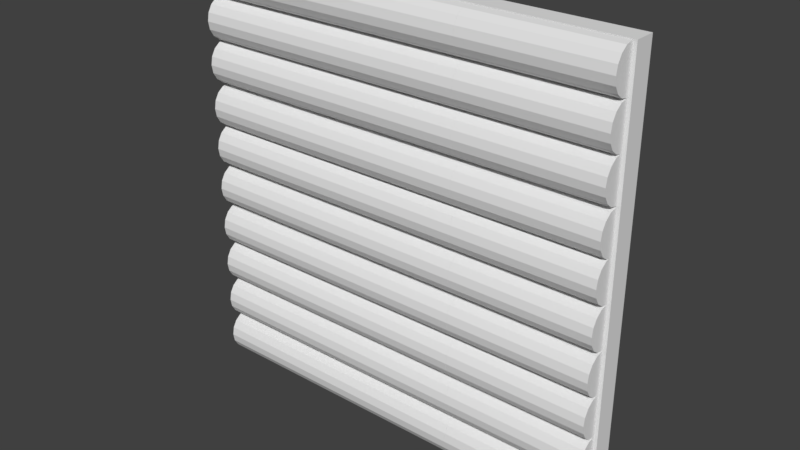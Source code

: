 # Source: Wooden_Wall.blend  (saved by Blender 2.78.0; exported with 4.5.12 LTS)
import bpy
from mathutils import Matrix  # noqa: F401  (used for matrix-valued properties, if any)

bpy.ops.wm.read_factory_settings(use_empty=True)
scene = bpy.context.scene
scene.name = 'Scene'

# ---- collections
col_collection_1 = bpy.data.collections.new('Collection 1'); scene.collection.children.link(col_collection_1)

# ---- materials (node trees are filled in below, after node groups)
mat_material = bpy.data.materials.new('Material')
mat_material.alpha_threshold = 0.0
mat_material.use_transparent_shadow = False
mat_material.roughness = 0.5
mat_material.line_color = (0.0, 0.0, 0.0, 1.0)

# ---- material node trees

# ---- world
world_world = bpy.data.worlds.new('World'); scene.world = world_world
world_world.color = (0.05088, 0.05088, 0.05088)
world_world.use_sun_shadow = False
world_world.sun_shadow_jitter_overblur = 0.0
world_world.cycles.sampling_method = 'MANUAL'

# ---- meshes
me_cylinder_029 = bpy.data.meshes.new('Cylinder.029')
me_cylinder_029.from_pydata([(1.0, -2.99, -1.0), (1.0, -2.99, 1.0), (0.9239, -3.372, -1.0), (0.9239, -3.372, 1.0), (0.7071, -3.697, -1.0), (0.7071, -3.697, 1.0), (0.3827, -3.913, -1.0), (0.3827, -3.913, 1.0), (1.51e-07, -3.99, -1.0), (1.51e-07, -3.99, 1.0), (-0.3827, -3.913, -1.0), (-0.3827, -3.913, 1.0), (-0.7071, -3.697, -1.0), (-0.7071, -3.697, 1.0), (-0.9239, -3.372, -1.0), (-0.9239, -3.372, 1.0), (-1.0, -2.99, -1.0), (-1.0, -2.99, 1.0)], [], [(0, 1, 3, 2), (2, 3, 5, 4), (4, 5, 7, 6), (6, 7, 9, 8), (8, 9, 11, 10), (10, 11, 13, 12), (12, 13, 15, 14), (14, 15, 17, 16), (0, 2, 4, 6, 8, 10, 12, 14, 16), (3, 1, 17, 15, 13, 11, 9, 7, 5), (0, 16, 17, 1)])
me_cylinder_029.use_remesh_preserve_volume = False
me_cylinder_029.use_remesh_preserve_attributes = False
me_cylinder_029.use_mirror_vertex_groups = False
me_cylinder_029.update()
me_cylinder_028 = bpy.data.meshes.new('Cylinder.028')
me_cylinder_028.from_pydata([(1.0, -2.99, -1.0), (1.0, -2.99, 1.0), (0.9239, -3.372, -1.0), (0.9239, -3.372, 1.0), (0.7071, -3.697, -1.0), (0.7071, -3.697, 1.0), (0.3827, -3.913, -1.0), (0.3827, -3.913, 1.0), (1.51e-07, -3.99, -1.0), (1.51e-07, -3.99, 1.0), (-0.3827, -3.913, -1.0), (-0.3827, -3.913, 1.0), (-0.7071, -3.697, -1.0), (-0.7071, -3.697, 1.0), (-0.9239, -3.372, -1.0), (-0.9239, -3.372, 1.0), (-1.0, -2.99, -1.0), (-1.0, -2.99, 1.0)], [], [(0, 1, 3, 2), (2, 3, 5, 4), (4, 5, 7, 6), (6, 7, 9, 8), (8, 9, 11, 10), (10, 11, 13, 12), (12, 13, 15, 14), (14, 15, 17, 16), (0, 2, 4, 6, 8, 10, 12, 14, 16), (3, 1, 17, 15, 13, 11, 9, 7, 5), (0, 16, 17, 1)])
me_cylinder_028.use_remesh_preserve_volume = False
me_cylinder_028.use_remesh_preserve_attributes = False
me_cylinder_028.use_mirror_vertex_groups = False
me_cylinder_028.update()
me_cylinder_027 = bpy.data.meshes.new('Cylinder.027')
me_cylinder_027.from_pydata([(1.0, -2.99, -1.0), (1.0, -2.99, 1.0), (0.9239, -3.372, -1.0), (0.9239, -3.372, 1.0), (0.7071, -3.697, -1.0), (0.7071, -3.697, 1.0), (0.3827, -3.913, -1.0), (0.3827, -3.913, 1.0), (1.51e-07, -3.99, -1.0), (1.51e-07, -3.99, 1.0), (-0.3827, -3.913, -1.0), (-0.3827, -3.913, 1.0), (-0.7071, -3.697, -1.0), (-0.7071, -3.697, 1.0), (-0.9239, -3.372, -1.0), (-0.9239, -3.372, 1.0), (-1.0, -2.99, -1.0), (-1.0, -2.99, 1.0)], [], [(0, 1, 3, 2), (2, 3, 5, 4), (4, 5, 7, 6), (6, 7, 9, 8), (8, 9, 11, 10), (10, 11, 13, 12), (12, 13, 15, 14), (14, 15, 17, 16), (0, 2, 4, 6, 8, 10, 12, 14, 16), (3, 1, 17, 15, 13, 11, 9, 7, 5), (0, 16, 17, 1)])
me_cylinder_027.use_remesh_preserve_volume = False
me_cylinder_027.use_remesh_preserve_attributes = False
me_cylinder_027.use_mirror_vertex_groups = False
me_cylinder_027.update()
me_cylinder_026 = bpy.data.meshes.new('Cylinder.026')
me_cylinder_026.from_pydata([(1.0, -2.99, -1.0), (1.0, -2.99, 1.0), (0.9239, -3.372, -1.0), (0.9239, -3.372, 1.0), (0.7071, -3.697, -1.0), (0.7071, -3.697, 1.0), (0.3827, -3.913, -1.0), (0.3827, -3.913, 1.0), (1.51e-07, -3.99, -1.0), (1.51e-07, -3.99, 1.0), (-0.3827, -3.913, -1.0), (-0.3827, -3.913, 1.0), (-0.7071, -3.697, -1.0), (-0.7071, -3.697, 1.0), (-0.9239, -3.372, -1.0), (-0.9239, -3.372, 1.0), (-1.0, -2.99, -1.0), (-1.0, -2.99, 1.0)], [], [(0, 1, 3, 2), (2, 3, 5, 4), (4, 5, 7, 6), (6, 7, 9, 8), (8, 9, 11, 10), (10, 11, 13, 12), (12, 13, 15, 14), (14, 15, 17, 16), (0, 2, 4, 6, 8, 10, 12, 14, 16), (3, 1, 17, 15, 13, 11, 9, 7, 5), (0, 16, 17, 1)])
me_cylinder_026.use_remesh_preserve_volume = False
me_cylinder_026.use_remesh_preserve_attributes = False
me_cylinder_026.use_mirror_vertex_groups = False
me_cylinder_026.update()
me_cylinder_025 = bpy.data.meshes.new('Cylinder.025')
me_cylinder_025.from_pydata([(1.0, -2.99, -1.0), (1.0, -2.99, 1.0), (0.9239, -3.372, -1.0), (0.9239, -3.372, 1.0), (0.7071, -3.697, -1.0), (0.7071, -3.697, 1.0), (0.3827, -3.913, -1.0), (0.3827, -3.913, 1.0), (1.51e-07, -3.99, -1.0), (1.51e-07, -3.99, 1.0), (-0.3827, -3.913, -1.0), (-0.3827, -3.913, 1.0), (-0.7071, -3.697, -1.0), (-0.7071, -3.697, 1.0), (-0.9239, -3.372, -1.0), (-0.9239, -3.372, 1.0), (-1.0, -2.99, -1.0), (-1.0, -2.99, 1.0)], [], [(0, 1, 3, 2), (2, 3, 5, 4), (4, 5, 7, 6), (6, 7, 9, 8), (8, 9, 11, 10), (10, 11, 13, 12), (12, 13, 15, 14), (14, 15, 17, 16), (0, 2, 4, 6, 8, 10, 12, 14, 16), (3, 1, 17, 15, 13, 11, 9, 7, 5), (0, 16, 17, 1)])
me_cylinder_025.use_remesh_preserve_volume = False
me_cylinder_025.use_remesh_preserve_attributes = False
me_cylinder_025.use_mirror_vertex_groups = False
me_cylinder_025.update()
me_cylinder_024 = bpy.data.meshes.new('Cylinder.024')
me_cylinder_024.from_pydata([(1.0, -2.99, -1.0), (1.0, -2.99, 1.0), (0.9239, -3.372, -1.0), (0.9239, -3.372, 1.0), (0.7071, -3.697, -1.0), (0.7071, -3.697, 1.0), (0.3827, -3.913, -1.0), (0.3827, -3.913, 1.0), (1.51e-07, -3.99, -1.0), (1.51e-07, -3.99, 1.0), (-0.3827, -3.913, -1.0), (-0.3827, -3.913, 1.0), (-0.7071, -3.697, -1.0), (-0.7071, -3.697, 1.0), (-0.9239, -3.372, -1.0), (-0.9239, -3.372, 1.0), (-1.0, -2.99, -1.0), (-1.0, -2.99, 1.0)], [], [(0, 1, 3, 2), (2, 3, 5, 4), (4, 5, 7, 6), (6, 7, 9, 8), (8, 9, 11, 10), (10, 11, 13, 12), (12, 13, 15, 14), (14, 15, 17, 16), (0, 2, 4, 6, 8, 10, 12, 14, 16), (3, 1, 17, 15, 13, 11, 9, 7, 5), (0, 16, 17, 1)])
me_cylinder_024.use_remesh_preserve_volume = False
me_cylinder_024.use_remesh_preserve_attributes = False
me_cylinder_024.use_mirror_vertex_groups = False
me_cylinder_024.update()
me_cylinder_023 = bpy.data.meshes.new('Cylinder.023')
me_cylinder_023.from_pydata([(1.0, -2.99, -1.0), (1.0, -2.99, 1.0), (0.9239, -3.372, -1.0), (0.9239, -3.372, 1.0), (0.7071, -3.697, -1.0), (0.7071, -3.697, 1.0), (0.3827, -3.913, -1.0), (0.3827, -3.913, 1.0), (1.51e-07, -3.99, -1.0), (1.51e-07, -3.99, 1.0), (-0.3827, -3.913, -1.0), (-0.3827, -3.913, 1.0), (-0.7071, -3.697, -1.0), (-0.7071, -3.697, 1.0), (-0.9239, -3.372, -1.0), (-0.9239, -3.372, 1.0), (-1.0, -2.99, -1.0), (-1.0, -2.99, 1.0)], [], [(0, 1, 3, 2), (2, 3, 5, 4), (4, 5, 7, 6), (6, 7, 9, 8), (8, 9, 11, 10), (10, 11, 13, 12), (12, 13, 15, 14), (14, 15, 17, 16), (0, 2, 4, 6, 8, 10, 12, 14, 16), (3, 1, 17, 15, 13, 11, 9, 7, 5), (0, 16, 17, 1)])
me_cylinder_023.use_remesh_preserve_volume = False
me_cylinder_023.use_remesh_preserve_attributes = False
me_cylinder_023.use_mirror_vertex_groups = False
me_cylinder_023.update()
me_cylinder_022 = bpy.data.meshes.new('Cylinder.022')
me_cylinder_022.from_pydata([(1.0, -2.99, -1.0), (1.0, -2.99, 1.0), (0.9239, -3.372, -1.0), (0.9239, -3.372, 1.0), (0.7071, -3.697, -1.0), (0.7071, -3.697, 1.0), (0.3827, -3.913, -1.0), (0.3827, -3.913, 1.0), (1.51e-07, -3.99, -1.0), (1.51e-07, -3.99, 1.0), (-0.3827, -3.913, -1.0), (-0.3827, -3.913, 1.0), (-0.7071, -3.697, -1.0), (-0.7071, -3.697, 1.0), (-0.9239, -3.372, -1.0), (-0.9239, -3.372, 1.0), (-1.0, -2.99, -1.0), (-1.0, -2.99, 1.0)], [], [(0, 1, 3, 2), (2, 3, 5, 4), (4, 5, 7, 6), (6, 7, 9, 8), (8, 9, 11, 10), (10, 11, 13, 12), (12, 13, 15, 14), (14, 15, 17, 16), (0, 2, 4, 6, 8, 10, 12, 14, 16), (3, 1, 17, 15, 13, 11, 9, 7, 5), (0, 16, 17, 1)])
me_cylinder_022.use_remesh_preserve_volume = False
me_cylinder_022.use_remesh_preserve_attributes = False
me_cylinder_022.use_mirror_vertex_groups = False
me_cylinder_022.update()
me_cylinder_021 = bpy.data.meshes.new('Cylinder.021')
me_cylinder_021.from_pydata([(1.0, -2.99, -1.0), (1.0, -2.99, 1.0), (0.9239, -3.372, -1.0), (0.9239, -3.372, 1.0), (0.7071, -3.697, -1.0), (0.7071, -3.697, 1.0), (0.3827, -3.913, -1.0), (0.3827, -3.913, 1.0), (1.51e-07, -3.99, -1.0), (1.51e-07, -3.99, 1.0), (-0.3827, -3.913, -1.0), (-0.3827, -3.913, 1.0), (-0.7071, -3.697, -1.0), (-0.7071, -3.697, 1.0), (-0.9239, -3.372, -1.0), (-0.9239, -3.372, 1.0), (-1.0, -2.99, -1.0), (-1.0, -2.99, 1.0)], [], [(0, 1, 3, 2), (2, 3, 5, 4), (4, 5, 7, 6), (6, 7, 9, 8), (8, 9, 11, 10), (10, 11, 13, 12), (12, 13, 15, 14), (14, 15, 17, 16), (0, 2, 4, 6, 8, 10, 12, 14, 16), (3, 1, 17, 15, 13, 11, 9, 7, 5), (0, 16, 17, 1)])
me_cylinder_021.use_remesh_preserve_volume = False
me_cylinder_021.use_remesh_preserve_attributes = False
me_cylinder_021.use_mirror_vertex_groups = False
me_cylinder_021.update()
me_cylinder_020 = bpy.data.meshes.new('Cylinder.020')
me_cylinder_020.from_pydata([(1.0, -2.99, -1.0), (1.0, -2.99, 1.0), (0.9239, -3.372, -1.0), (0.9239, -3.372, 1.0), (0.7071, -3.697, -1.0), (0.7071, -3.697, 1.0), (0.3827, -3.913, -1.0), (0.3827, -3.913, 1.0), (1.51e-07, -3.99, -1.0), (1.51e-07, -3.99, 1.0), (-0.3827, -3.913, -1.0), (-0.3827, -3.913, 1.0), (-0.7071, -3.697, -1.0), (-0.7071, -3.697, 1.0), (-0.9239, -3.372, -1.0), (-0.9239, -3.372, 1.0), (-1.0, -2.99, -1.0), (-1.0, -2.99, 1.0)], [], [(0, 1, 3, 2), (2, 3, 5, 4), (4, 5, 7, 6), (6, 7, 9, 8), (8, 9, 11, 10), (10, 11, 13, 12), (12, 13, 15, 14), (14, 15, 17, 16), (0, 2, 4, 6, 8, 10, 12, 14, 16), (3, 1, 17, 15, 13, 11, 9, 7, 5), (0, 16, 17, 1)])
me_cylinder_020.use_remesh_preserve_volume = False
me_cylinder_020.use_remesh_preserve_attributes = False
me_cylinder_020.use_mirror_vertex_groups = False
me_cylinder_020.update()
me_cylinder_019 = bpy.data.meshes.new('Cylinder.019')
me_cylinder_019.from_pydata([(1.0, -2.99, -1.0), (1.0, -2.99, 1.0), (0.9239, -3.372, -1.0), (0.9239, -3.372, 1.0), (0.7071, -3.697, -1.0), (0.7071, -3.697, 1.0), (0.3827, -3.913, -1.0), (0.3827, -3.913, 1.0), (1.51e-07, -3.99, -1.0), (1.51e-07, -3.99, 1.0), (-0.3827, -3.913, -1.0), (-0.3827, -3.913, 1.0), (-0.7071, -3.697, -1.0), (-0.7071, -3.697, 1.0), (-0.9239, -3.372, -1.0), (-0.9239, -3.372, 1.0), (-1.0, -2.99, -1.0), (-1.0, -2.99, 1.0)], [], [(0, 1, 3, 2), (2, 3, 5, 4), (4, 5, 7, 6), (6, 7, 9, 8), (8, 9, 11, 10), (10, 11, 13, 12), (12, 13, 15, 14), (14, 15, 17, 16), (0, 2, 4, 6, 8, 10, 12, 14, 16), (3, 1, 17, 15, 13, 11, 9, 7, 5), (0, 16, 17, 1)])
me_cylinder_019.use_remesh_preserve_volume = False
me_cylinder_019.use_remesh_preserve_attributes = False
me_cylinder_019.use_mirror_vertex_groups = False
me_cylinder_019.update()
me_cylinder_018 = bpy.data.meshes.new('Cylinder.018')
me_cylinder_018.from_pydata([(1.0, -2.99, -1.0), (1.0, -2.99, 1.0), (0.9239, -3.372, -1.0), (0.9239, -3.372, 1.0), (0.7071, -3.697, -1.0), (0.7071, -3.697, 1.0), (0.3827, -3.913, -1.0), (0.3827, -3.913, 1.0), (1.51e-07, -3.99, -1.0), (1.51e-07, -3.99, 1.0), (-0.3827, -3.913, -1.0), (-0.3827, -3.913, 1.0), (-0.7071, -3.697, -1.0), (-0.7071, -3.697, 1.0), (-0.9239, -3.372, -1.0), (-0.9239, -3.372, 1.0), (-1.0, -2.99, -1.0), (-1.0, -2.99, 1.0)], [], [(0, 1, 3, 2), (2, 3, 5, 4), (4, 5, 7, 6), (6, 7, 9, 8), (8, 9, 11, 10), (10, 11, 13, 12), (12, 13, 15, 14), (14, 15, 17, 16), (0, 2, 4, 6, 8, 10, 12, 14, 16), (3, 1, 17, 15, 13, 11, 9, 7, 5), (0, 16, 17, 1)])
me_cylinder_018.use_remesh_preserve_volume = False
me_cylinder_018.use_remesh_preserve_attributes = False
me_cylinder_018.use_mirror_vertex_groups = False
me_cylinder_018.update()
me_cylinder_017 = bpy.data.meshes.new('Cylinder.017')
me_cylinder_017.from_pydata([(1.0, -2.99, -1.0), (1.0, -2.99, 1.0), (0.9239, -3.372, -1.0), (0.9239, -3.372, 1.0), (0.7071, -3.697, -1.0), (0.7071, -3.697, 1.0), (0.3827, -3.913, -1.0), (0.3827, -3.913, 1.0), (1.51e-07, -3.99, -1.0), (1.51e-07, -3.99, 1.0), (-0.3827, -3.913, -1.0), (-0.3827, -3.913, 1.0), (-0.7071, -3.697, -1.0), (-0.7071, -3.697, 1.0), (-0.9239, -3.372, -1.0), (-0.9239, -3.372, 1.0), (-1.0, -2.99, -1.0), (-1.0, -2.99, 1.0)], [], [(0, 1, 3, 2), (2, 3, 5, 4), (4, 5, 7, 6), (6, 7, 9, 8), (8, 9, 11, 10), (10, 11, 13, 12), (12, 13, 15, 14), (14, 15, 17, 16), (0, 2, 4, 6, 8, 10, 12, 14, 16), (3, 1, 17, 15, 13, 11, 9, 7, 5), (0, 16, 17, 1)])
me_cylinder_017.use_remesh_preserve_volume = False
me_cylinder_017.use_remesh_preserve_attributes = False
me_cylinder_017.use_mirror_vertex_groups = False
me_cylinder_017.update()
me_cylinder_016 = bpy.data.meshes.new('Cylinder.016')
me_cylinder_016.from_pydata([(1.0, -2.99, -1.0), (1.0, -2.99, 1.0), (0.9239, -3.372, -1.0), (0.9239, -3.372, 1.0), (0.7071, -3.697, -1.0), (0.7071, -3.697, 1.0), (0.3827, -3.913, -1.0), (0.3827, -3.913, 1.0), (1.51e-07, -3.99, -1.0), (1.51e-07, -3.99, 1.0), (-0.3827, -3.913, -1.0), (-0.3827, -3.913, 1.0), (-0.7071, -3.697, -1.0), (-0.7071, -3.697, 1.0), (-0.9239, -3.372, -1.0), (-0.9239, -3.372, 1.0), (-1.0, -2.99, -1.0), (-1.0, -2.99, 1.0)], [], [(0, 1, 3, 2), (2, 3, 5, 4), (4, 5, 7, 6), (6, 7, 9, 8), (8, 9, 11, 10), (10, 11, 13, 12), (12, 13, 15, 14), (14, 15, 17, 16), (0, 2, 4, 6, 8, 10, 12, 14, 16), (3, 1, 17, 15, 13, 11, 9, 7, 5), (0, 16, 17, 1)])
me_cylinder_016.use_remesh_preserve_volume = False
me_cylinder_016.use_remesh_preserve_attributes = False
me_cylinder_016.use_mirror_vertex_groups = False
me_cylinder_016.update()
me_cylinder_015 = bpy.data.meshes.new('Cylinder.015')
me_cylinder_015.from_pydata([(1.0, -2.99, -1.0), (1.0, -2.99, 1.0), (0.9239, -3.372, -1.0), (0.9239, -3.372, 1.0), (0.7071, -3.697, -1.0), (0.7071, -3.697, 1.0), (0.3827, -3.913, -1.0), (0.3827, -3.913, 1.0), (1.51e-07, -3.99, -1.0), (1.51e-07, -3.99, 1.0), (-0.3827, -3.913, -1.0), (-0.3827, -3.913, 1.0), (-0.7071, -3.697, -1.0), (-0.7071, -3.697, 1.0), (-0.9239, -3.372, -1.0), (-0.9239, -3.372, 1.0), (-1.0, -2.99, -1.0), (-1.0, -2.99, 1.0)], [], [(0, 1, 3, 2), (2, 3, 5, 4), (4, 5, 7, 6), (6, 7, 9, 8), (8, 9, 11, 10), (10, 11, 13, 12), (12, 13, 15, 14), (14, 15, 17, 16), (0, 2, 4, 6, 8, 10, 12, 14, 16), (3, 1, 17, 15, 13, 11, 9, 7, 5), (0, 16, 17, 1)])
me_cylinder_015.use_remesh_preserve_volume = False
me_cylinder_015.use_remesh_preserve_attributes = False
me_cylinder_015.use_mirror_vertex_groups = False
me_cylinder_015.update()
me_cylinder_014 = bpy.data.meshes.new('Cylinder.014')
me_cylinder_014.from_pydata([(1.0, -2.99, -1.0), (1.0, -2.99, 1.0), (0.9239, -3.372, -1.0), (0.9239, -3.372, 1.0), (0.7071, -3.697, -1.0), (0.7071, -3.697, 1.0), (0.3827, -3.913, -1.0), (0.3827, -3.913, 1.0), (1.51e-07, -3.99, -1.0), (1.51e-07, -3.99, 1.0), (-0.3827, -3.913, -1.0), (-0.3827, -3.913, 1.0), (-0.7071, -3.697, -1.0), (-0.7071, -3.697, 1.0), (-0.9239, -3.372, -1.0), (-0.9239, -3.372, 1.0), (-1.0, -2.99, -1.0), (-1.0, -2.99, 1.0)], [], [(0, 1, 3, 2), (2, 3, 5, 4), (4, 5, 7, 6), (6, 7, 9, 8), (8, 9, 11, 10), (10, 11, 13, 12), (12, 13, 15, 14), (14, 15, 17, 16), (0, 2, 4, 6, 8, 10, 12, 14, 16), (3, 1, 17, 15, 13, 11, 9, 7, 5), (0, 16, 17, 1)])
me_cylinder_014.use_remesh_preserve_volume = False
me_cylinder_014.use_remesh_preserve_attributes = False
me_cylinder_014.use_mirror_vertex_groups = False
me_cylinder_014.update()
me_cylinder_013 = bpy.data.meshes.new('Cylinder.013')
me_cylinder_013.from_pydata([(1.0, -2.99, -1.0), (1.0, -2.99, 1.0), (0.9239, -3.372, -1.0), (0.9239, -3.372, 1.0), (0.7071, -3.697, -1.0), (0.7071, -3.697, 1.0), (0.3827, -3.913, -1.0), (0.3827, -3.913, 1.0), (1.51e-07, -3.99, -1.0), (1.51e-07, -3.99, 1.0), (-0.3827, -3.913, -1.0), (-0.3827, -3.913, 1.0), (-0.7071, -3.697, -1.0), (-0.7071, -3.697, 1.0), (-0.9239, -3.372, -1.0), (-0.9239, -3.372, 1.0), (-1.0, -2.99, -1.0), (-1.0, -2.99, 1.0)], [], [(0, 1, 3, 2), (2, 3, 5, 4), (4, 5, 7, 6), (6, 7, 9, 8), (8, 9, 11, 10), (10, 11, 13, 12), (12, 13, 15, 14), (14, 15, 17, 16), (0, 2, 4, 6, 8, 10, 12, 14, 16), (3, 1, 17, 15, 13, 11, 9, 7, 5), (0, 16, 17, 1)])
me_cylinder_013.use_remesh_preserve_volume = False
me_cylinder_013.use_remesh_preserve_attributes = False
me_cylinder_013.use_mirror_vertex_groups = False
me_cylinder_013.update()
me_cylinder_012 = bpy.data.meshes.new('Cylinder.012')
me_cylinder_012.from_pydata([(1.0, -2.99, -1.0), (1.0, -2.99, 1.0), (0.9239, -3.372, -1.0), (0.9239, -3.372, 1.0), (0.7071, -3.697, -1.0), (0.7071, -3.697, 1.0), (0.3827, -3.913, -1.0), (0.3827, -3.913, 1.0), (1.51e-07, -3.99, -1.0), (1.51e-07, -3.99, 1.0), (-0.3827, -3.913, -1.0), (-0.3827, -3.913, 1.0), (-0.7071, -3.697, -1.0), (-0.7071, -3.697, 1.0), (-0.9239, -3.372, -1.0), (-0.9239, -3.372, 1.0), (-1.0, -2.99, -1.0), (-1.0, -2.99, 1.0)], [], [(0, 1, 3, 2), (2, 3, 5, 4), (4, 5, 7, 6), (6, 7, 9, 8), (8, 9, 11, 10), (10, 11, 13, 12), (12, 13, 15, 14), (14, 15, 17, 16), (0, 2, 4, 6, 8, 10, 12, 14, 16), (3, 1, 17, 15, 13, 11, 9, 7, 5), (0, 16, 17, 1)])
me_cylinder_012.use_remesh_preserve_volume = False
me_cylinder_012.use_remesh_preserve_attributes = False
me_cylinder_012.use_mirror_vertex_groups = False
me_cylinder_012.update()
me_cylinder_011 = bpy.data.meshes.new('Cylinder.011')
me_cylinder_011.from_pydata([(1.0, -2.99, -1.0), (1.0, -2.99, 1.0), (0.9239, -3.372, -1.0), (0.9239, -3.372, 1.0), (0.7071, -3.697, -1.0), (0.7071, -3.697, 1.0), (0.3827, -3.913, -1.0), (0.3827, -3.913, 1.0), (1.51e-07, -3.99, -1.0), (1.51e-07, -3.99, 1.0), (-0.3827, -3.913, -1.0), (-0.3827, -3.913, 1.0), (-0.7071, -3.697, -1.0), (-0.7071, -3.697, 1.0), (-0.9239, -3.372, -1.0), (-0.9239, -3.372, 1.0), (-1.0, -2.99, -1.0), (-1.0, -2.99, 1.0)], [], [(0, 1, 3, 2), (2, 3, 5, 4), (4, 5, 7, 6), (6, 7, 9, 8), (8, 9, 11, 10), (10, 11, 13, 12), (12, 13, 15, 14), (14, 15, 17, 16), (0, 2, 4, 6, 8, 10, 12, 14, 16), (3, 1, 17, 15, 13, 11, 9, 7, 5), (0, 16, 17, 1)])
me_cylinder_011.use_remesh_preserve_volume = False
me_cylinder_011.use_remesh_preserve_attributes = False
me_cylinder_011.use_mirror_vertex_groups = False
me_cylinder_011.update()
me_cylinder_010 = bpy.data.meshes.new('Cylinder.010')
me_cylinder_010.from_pydata([(1.0, -2.99, -1.0), (1.0, -2.99, 1.0), (0.9239, -3.372, -1.0), (0.9239, -3.372, 1.0), (0.7071, -3.697, -1.0), (0.7071, -3.697, 1.0), (0.3827, -3.913, -1.0), (0.3827, -3.913, 1.0), (1.51e-07, -3.99, -1.0), (1.51e-07, -3.99, 1.0), (-0.3827, -3.913, -1.0), (-0.3827, -3.913, 1.0), (-0.7071, -3.697, -1.0), (-0.7071, -3.697, 1.0), (-0.9239, -3.372, -1.0), (-0.9239, -3.372, 1.0), (-1.0, -2.99, -1.0), (-1.0, -2.99, 1.0)], [], [(0, 1, 3, 2), (2, 3, 5, 4), (4, 5, 7, 6), (6, 7, 9, 8), (8, 9, 11, 10), (10, 11, 13, 12), (12, 13, 15, 14), (14, 15, 17, 16), (0, 2, 4, 6, 8, 10, 12, 14, 16), (3, 1, 17, 15, 13, 11, 9, 7, 5), (0, 16, 17, 1)])
me_cylinder_010.use_remesh_preserve_volume = False
me_cylinder_010.use_remesh_preserve_attributes = False
me_cylinder_010.use_mirror_vertex_groups = False
me_cylinder_010.update()
me_cylinder_009 = bpy.data.meshes.new('Cylinder.009')
me_cylinder_009.from_pydata([(1.0, -2.99, -1.0), (1.0, -2.99, 1.0), (0.9239, -3.372, -1.0), (0.9239, -3.372, 1.0), (0.7071, -3.697, -1.0), (0.7071, -3.697, 1.0), (0.3827, -3.913, -1.0), (0.3827, -3.913, 1.0), (1.51e-07, -3.99, -1.0), (1.51e-07, -3.99, 1.0), (-0.3827, -3.913, -1.0), (-0.3827, -3.913, 1.0), (-0.7071, -3.697, -1.0), (-0.7071, -3.697, 1.0), (-0.9239, -3.372, -1.0), (-0.9239, -3.372, 1.0), (-1.0, -2.99, -1.0), (-1.0, -2.99, 1.0)], [], [(0, 1, 3, 2), (2, 3, 5, 4), (4, 5, 7, 6), (6, 7, 9, 8), (8, 9, 11, 10), (10, 11, 13, 12), (12, 13, 15, 14), (14, 15, 17, 16), (0, 2, 4, 6, 8, 10, 12, 14, 16), (3, 1, 17, 15, 13, 11, 9, 7, 5), (0, 16, 17, 1)])
me_cylinder_009.use_remesh_preserve_volume = False
me_cylinder_009.use_remesh_preserve_attributes = False
me_cylinder_009.use_mirror_vertex_groups = False
me_cylinder_009.update()
me_cylinder_008 = bpy.data.meshes.new('Cylinder.008')
me_cylinder_008.from_pydata([(1.0, -2.99, -1.0), (1.0, -2.99, 1.0), (0.9239, -3.372, -1.0), (0.9239, -3.372, 1.0), (0.7071, -3.697, -1.0), (0.7071, -3.697, 1.0), (0.3827, -3.913, -1.0), (0.3827, -3.913, 1.0), (1.51e-07, -3.99, -1.0), (1.51e-07, -3.99, 1.0), (-0.3827, -3.913, -1.0), (-0.3827, -3.913, 1.0), (-0.7071, -3.697, -1.0), (-0.7071, -3.697, 1.0), (-0.9239, -3.372, -1.0), (-0.9239, -3.372, 1.0), (-1.0, -2.99, -1.0), (-1.0, -2.99, 1.0)], [], [(0, 1, 3, 2), (2, 3, 5, 4), (4, 5, 7, 6), (6, 7, 9, 8), (8, 9, 11, 10), (10, 11, 13, 12), (12, 13, 15, 14), (14, 15, 17, 16), (0, 2, 4, 6, 8, 10, 12, 14, 16), (3, 1, 17, 15, 13, 11, 9, 7, 5), (0, 16, 17, 1)])
me_cylinder_008.use_remesh_preserve_volume = False
me_cylinder_008.use_remesh_preserve_attributes = False
me_cylinder_008.use_mirror_vertex_groups = False
me_cylinder_008.update()
me_cylinder_007 = bpy.data.meshes.new('Cylinder.007')
me_cylinder_007.from_pydata([(1.0, -2.99, -1.0), (1.0, -2.99, 1.0), (0.9239, -3.372, -1.0), (0.9239, -3.372, 1.0), (0.7071, -3.697, -1.0), (0.7071, -3.697, 1.0), (0.3827, -3.913, -1.0), (0.3827, -3.913, 1.0), (1.51e-07, -3.99, -1.0), (1.51e-07, -3.99, 1.0), (-0.3827, -3.913, -1.0), (-0.3827, -3.913, 1.0), (-0.7071, -3.697, -1.0), (-0.7071, -3.697, 1.0), (-0.9239, -3.372, -1.0), (-0.9239, -3.372, 1.0), (-1.0, -2.99, -1.0), (-1.0, -2.99, 1.0)], [], [(0, 1, 3, 2), (2, 3, 5, 4), (4, 5, 7, 6), (6, 7, 9, 8), (8, 9, 11, 10), (10, 11, 13, 12), (12, 13, 15, 14), (14, 15, 17, 16), (0, 2, 4, 6, 8, 10, 12, 14, 16), (3, 1, 17, 15, 13, 11, 9, 7, 5), (0, 16, 17, 1)])
me_cylinder_007.use_remesh_preserve_volume = False
me_cylinder_007.use_remesh_preserve_attributes = False
me_cylinder_007.use_mirror_vertex_groups = False
me_cylinder_007.update()
me_cylinder_006 = bpy.data.meshes.new('Cylinder.006')
me_cylinder_006.from_pydata([(1.0, -2.99, -1.0), (1.0, -2.99, 1.0), (0.9239, -3.372, -1.0), (0.9239, -3.372, 1.0), (0.7071, -3.697, -1.0), (0.7071, -3.697, 1.0), (0.3827, -3.913, -1.0), (0.3827, -3.913, 1.0), (1.51e-07, -3.99, -1.0), (1.51e-07, -3.99, 1.0), (-0.3827, -3.913, -1.0), (-0.3827, -3.913, 1.0), (-0.7071, -3.697, -1.0), (-0.7071, -3.697, 1.0), (-0.9239, -3.372, -1.0), (-0.9239, -3.372, 1.0), (-1.0, -2.99, -1.0), (-1.0, -2.99, 1.0)], [], [(0, 1, 3, 2), (2, 3, 5, 4), (4, 5, 7, 6), (6, 7, 9, 8), (8, 9, 11, 10), (10, 11, 13, 12), (12, 13, 15, 14), (14, 15, 17, 16), (0, 2, 4, 6, 8, 10, 12, 14, 16), (3, 1, 17, 15, 13, 11, 9, 7, 5), (0, 16, 17, 1)])
me_cylinder_006.use_remesh_preserve_volume = False
me_cylinder_006.use_remesh_preserve_attributes = False
me_cylinder_006.use_mirror_vertex_groups = False
me_cylinder_006.update()
me_cylinder_005 = bpy.data.meshes.new('Cylinder.005')
me_cylinder_005.from_pydata([(1.0, -2.99, -1.0), (1.0, -2.99, 1.0), (0.9239, -3.372, -1.0), (0.9239, -3.372, 1.0), (0.7071, -3.697, -1.0), (0.7071, -3.697, 1.0), (0.3827, -3.913, -1.0), (0.3827, -3.913, 1.0), (1.51e-07, -3.99, -1.0), (1.51e-07, -3.99, 1.0), (-0.3827, -3.913, -1.0), (-0.3827, -3.913, 1.0), (-0.7071, -3.697, -1.0), (-0.7071, -3.697, 1.0), (-0.9239, -3.372, -1.0), (-0.9239, -3.372, 1.0), (-1.0, -2.99, -1.0), (-1.0, -2.99, 1.0)], [], [(0, 1, 3, 2), (2, 3, 5, 4), (4, 5, 7, 6), (6, 7, 9, 8), (8, 9, 11, 10), (10, 11, 13, 12), (12, 13, 15, 14), (14, 15, 17, 16), (0, 2, 4, 6, 8, 10, 12, 14, 16), (3, 1, 17, 15, 13, 11, 9, 7, 5), (0, 16, 17, 1)])
me_cylinder_005.use_remesh_preserve_volume = False
me_cylinder_005.use_remesh_preserve_attributes = False
me_cylinder_005.use_mirror_vertex_groups = False
me_cylinder_005.update()
me_cylinder_004 = bpy.data.meshes.new('Cylinder.004')
me_cylinder_004.from_pydata([(1.0, -2.99, -1.0), (1.0, -2.99, 1.0), (0.9239, -3.372, -1.0), (0.9239, -3.372, 1.0), (0.7071, -3.697, -1.0), (0.7071, -3.697, 1.0), (0.3827, -3.913, -1.0), (0.3827, -3.913, 1.0), (1.51e-07, -3.99, -1.0), (1.51e-07, -3.99, 1.0), (-0.3827, -3.913, -1.0), (-0.3827, -3.913, 1.0), (-0.7071, -3.697, -1.0), (-0.7071, -3.697, 1.0), (-0.9239, -3.372, -1.0), (-0.9239, -3.372, 1.0), (-1.0, -2.99, -1.0), (-1.0, -2.99, 1.0)], [], [(0, 1, 3, 2), (2, 3, 5, 4), (4, 5, 7, 6), (6, 7, 9, 8), (8, 9, 11, 10), (10, 11, 13, 12), (12, 13, 15, 14), (14, 15, 17, 16), (0, 2, 4, 6, 8, 10, 12, 14, 16), (3, 1, 17, 15, 13, 11, 9, 7, 5), (0, 16, 17, 1)])
me_cylinder_004.use_remesh_preserve_volume = False
me_cylinder_004.use_remesh_preserve_attributes = False
me_cylinder_004.use_mirror_vertex_groups = False
me_cylinder_004.update()
me_cylinder_003 = bpy.data.meshes.new('Cylinder.003')
me_cylinder_003.from_pydata([(1.0, -2.99, -1.0), (1.0, -2.99, 1.0), (0.9239, -3.372, -1.0), (0.9239, -3.372, 1.0), (0.7071, -3.697, -1.0), (0.7071, -3.697, 1.0), (0.3827, -3.913, -1.0), (0.3827, -3.913, 1.0), (1.51e-07, -3.99, -1.0), (1.51e-07, -3.99, 1.0), (-0.3827, -3.913, -1.0), (-0.3827, -3.913, 1.0), (-0.7071, -3.697, -1.0), (-0.7071, -3.697, 1.0), (-0.9239, -3.372, -1.0), (-0.9239, -3.372, 1.0), (-1.0, -2.99, -1.0), (-1.0, -2.99, 1.0)], [], [(0, 1, 3, 2), (2, 3, 5, 4), (4, 5, 7, 6), (6, 7, 9, 8), (8, 9, 11, 10), (10, 11, 13, 12), (12, 13, 15, 14), (14, 15, 17, 16), (0, 2, 4, 6, 8, 10, 12, 14, 16), (3, 1, 17, 15, 13, 11, 9, 7, 5), (0, 16, 17, 1)])
me_cylinder_003.use_remesh_preserve_volume = False
me_cylinder_003.use_remesh_preserve_attributes = False
me_cylinder_003.use_mirror_vertex_groups = False
me_cylinder_003.update()
me_cylinder_002 = bpy.data.meshes.new('Cylinder.002')
me_cylinder_002.from_pydata([(1.0, -2.99, -1.0), (1.0, -2.99, 1.0), (0.9239, -3.372, -1.0), (0.9239, -3.372, 1.0), (0.7071, -3.697, -1.0), (0.7071, -3.697, 1.0), (0.3827, -3.913, -1.0), (0.3827, -3.913, 1.0), (1.51e-07, -3.99, -1.0), (1.51e-07, -3.99, 1.0), (-0.3827, -3.913, -1.0), (-0.3827, -3.913, 1.0), (-0.7071, -3.697, -1.0), (-0.7071, -3.697, 1.0), (-0.9239, -3.372, -1.0), (-0.9239, -3.372, 1.0), (-1.0, -2.99, -1.0), (-1.0, -2.99, 1.0)], [], [(0, 1, 3, 2), (2, 3, 5, 4), (4, 5, 7, 6), (6, 7, 9, 8), (8, 9, 11, 10), (10, 11, 13, 12), (12, 13, 15, 14), (14, 15, 17, 16), (0, 2, 4, 6, 8, 10, 12, 14, 16), (3, 1, 17, 15, 13, 11, 9, 7, 5), (0, 16, 17, 1)])
me_cylinder_002.use_remesh_preserve_volume = False
me_cylinder_002.use_remesh_preserve_attributes = False
me_cylinder_002.use_mirror_vertex_groups = False
me_cylinder_002.update()
me_cylinder_001 = bpy.data.meshes.new('Cylinder.001')
me_cylinder_001.from_pydata([(1.0, -2.99, -1.0), (1.0, -2.99, 1.0), (0.9239, -3.372, -1.0), (0.9239, -3.372, 1.0), (0.7071, -3.697, -1.0), (0.7071, -3.697, 1.0), (0.3827, -3.913, -1.0), (0.3827, -3.913, 1.0), (1.51e-07, -3.99, -1.0), (1.51e-07, -3.99, 1.0), (-0.3827, -3.913, -1.0), (-0.3827, -3.913, 1.0), (-0.7071, -3.697, -1.0), (-0.7071, -3.697, 1.0), (-0.9239, -3.372, -1.0), (-0.9239, -3.372, 1.0), (-1.0, -2.99, -1.0), (-1.0, -2.99, 1.0)], [], [(0, 1, 3, 2), (2, 3, 5, 4), (4, 5, 7, 6), (6, 7, 9, 8), (8, 9, 11, 10), (10, 11, 13, 12), (12, 13, 15, 14), (14, 15, 17, 16), (0, 2, 4, 6, 8, 10, 12, 14, 16), (3, 1, 17, 15, 13, 11, 9, 7, 5), (0, 16, 17, 1)])
me_cylinder_001.use_remesh_preserve_volume = False
me_cylinder_001.use_remesh_preserve_attributes = False
me_cylinder_001.use_mirror_vertex_groups = False
me_cylinder_001.update()
me_cylinder = bpy.data.meshes.new('Cylinder')
me_cylinder.from_pydata([(1.0, -2.99, -1.0), (1.0, -2.99, 1.0), (0.9239, -3.372, -1.0), (0.9239, -3.372, 1.0), (0.7071, -3.697, -1.0), (0.7071, -3.697, 1.0), (0.3827, -3.913, -1.0), (0.3827, -3.913, 1.0), (1.51e-07, -3.99, -1.0), (1.51e-07, -3.99, 1.0), (-0.3827, -3.913, -1.0), (-0.3827, -3.913, 1.0), (-0.7071, -3.697, -1.0), (-0.7071, -3.697, 1.0), (-0.9239, -3.372, -1.0), (-0.9239, -3.372, 1.0), (-1.0, -2.99, -1.0), (-1.0, -2.99, 1.0)], [], [(0, 1, 3, 2), (2, 3, 5, 4), (4, 5, 7, 6), (6, 7, 9, 8), (8, 9, 11, 10), (10, 11, 13, 12), (12, 13, 15, 14), (14, 15, 17, 16), (0, 2, 4, 6, 8, 10, 12, 14, 16), (3, 1, 17, 15, 13, 11, 9, 7, 5), (0, 16, 17, 1)])
me_cylinder.use_remesh_preserve_volume = False
me_cylinder.use_remesh_preserve_attributes = False
me_cylinder.use_mirror_vertex_groups = False
me_cylinder.update()
me_cube = bpy.data.meshes.new('Cube')
me_cube.from_pydata([(1.0, 1.0, -1.0), (1.0, -1.0, -1.0), (-1.0, -1.0, -1.0), (-1.0, 1.0, -1.0), (1.0, 1.0, 1.0), (1.0, -1.0, 1.0), (-1.0, -1.0, 1.0), (-1.0, 1.0, 1.0)], [], [(0, 1, 2, 3), (4, 7, 6, 5), (0, 4, 5, 1), (1, 5, 6, 2), (2, 6, 7, 3), (4, 0, 3, 7)])
me_cube.materials.append(mat_material)
me_cube.use_remesh_preserve_volume = False
me_cube.use_remesh_preserve_attributes = False
me_cube.use_mirror_vertex_groups = False
me_cube.update()

# ---- objects
ob_cylinder_029 = bpy.data.objects.new('Cylinder.029', me_cylinder_029)
ob_cylinder_028 = bpy.data.objects.new('Cylinder.028', me_cylinder_028)
ob_cylinder_027 = bpy.data.objects.new('Cylinder.027', me_cylinder_027)
ob_cylinder_026 = bpy.data.objects.new('Cylinder.026', me_cylinder_026)
ob_cylinder_025 = bpy.data.objects.new('Cylinder.025', me_cylinder_025)
ob_cylinder_024 = bpy.data.objects.new('Cylinder.024', me_cylinder_024)
ob_cylinder_023 = bpy.data.objects.new('Cylinder.023', me_cylinder_023)
ob_cylinder_022 = bpy.data.objects.new('Cylinder.022', me_cylinder_022)
ob_cylinder_021 = bpy.data.objects.new('Cylinder.021', me_cylinder_021)
ob_cylinder_020 = bpy.data.objects.new('Cylinder.020', me_cylinder_020)
ob_cylinder_019 = bpy.data.objects.new('Cylinder.019', me_cylinder_019)
ob_cylinder_018 = bpy.data.objects.new('Cylinder.018', me_cylinder_018)
ob_cylinder_017 = bpy.data.objects.new('Cylinder.017', me_cylinder_017)
ob_cylinder_016 = bpy.data.objects.new('Cylinder.016', me_cylinder_016)
ob_cylinder_015 = bpy.data.objects.new('Cylinder.015', me_cylinder_015)
ob_cylinder_014 = bpy.data.objects.new('Cylinder.014', me_cylinder_014)
ob_cylinder_013 = bpy.data.objects.new('Cylinder.013', me_cylinder_013)
ob_cylinder_012 = bpy.data.objects.new('Cylinder.012', me_cylinder_012)
ob_cylinder_011 = bpy.data.objects.new('Cylinder.011', me_cylinder_011)
ob_cylinder_010 = bpy.data.objects.new('Cylinder.010', me_cylinder_010)
ob_cylinder_009 = bpy.data.objects.new('Cylinder.009', me_cylinder_009)
ob_cylinder_008 = bpy.data.objects.new('Cylinder.008', me_cylinder_008)
ob_cylinder_007 = bpy.data.objects.new('Cylinder.007', me_cylinder_007)
ob_cylinder_006 = bpy.data.objects.new('Cylinder.006', me_cylinder_006)
ob_cylinder_005 = bpy.data.objects.new('Cylinder.005', me_cylinder_005)
ob_cylinder_004 = bpy.data.objects.new('Cylinder.004', me_cylinder_004)
ob_cylinder_003 = bpy.data.objects.new('Cylinder.003', me_cylinder_003)
ob_cylinder_002 = bpy.data.objects.new('Cylinder.002', me_cylinder_002)
ob_cylinder_001 = bpy.data.objects.new('Cylinder.001', me_cylinder_001)
ob_cylinder = bpy.data.objects.new('Cylinder', me_cylinder)
ob_cube = bpy.data.objects.new('Cube', me_cube)

# ---- transforms, parenting, visibility, modifiers, constraints
ob_cylinder_029.location = (3.328, 1.055, 4.484)
ob_cylinder_029.rotation_euler = (-0.0, 1.571, 0.0)
ob_cylinder_029.scale = (0.5, 0.44, 1.65)
ob_cylinder_029.lineart.crease_threshold = 0.0
ob_cylinder_028.location = (3.328, 1.055, 3.483)
ob_cylinder_028.rotation_euler = (-0.0, 1.571, 0.0)
ob_cylinder_028.scale = (0.5, 0.44, 1.65)
ob_cylinder_028.lineart.crease_threshold = 0.0
ob_cylinder_027.location = (3.328, 1.055, 2.493)
ob_cylinder_027.rotation_euler = (-0.0, 1.571, 0.0)
ob_cylinder_027.scale = (0.5, 0.44, 1.65)
ob_cylinder_027.lineart.crease_threshold = 0.0
ob_cylinder_026.location = (3.328, 1.055, 1.468)
ob_cylinder_026.rotation_euler = (-0.0, 1.571, 0.0)
ob_cylinder_026.scale = (0.5, 0.44, 1.65)
ob_cylinder_026.lineart.crease_threshold = 0.0
ob_cylinder_025.location = (3.328, 1.055, 0.503)
ob_cylinder_025.rotation_euler = (-0.0, 1.571, 0.0)
ob_cylinder_025.scale = (0.5, 0.44, 1.65)
ob_cylinder_025.lineart.crease_threshold = 0.0
ob_cylinder_024.location = (3.328, 1.055, -0.4995)
ob_cylinder_024.rotation_euler = (-0.0, 1.571, 0.0)
ob_cylinder_024.scale = (0.5, 0.44, 1.65)
ob_cylinder_024.lineart.crease_threshold = 0.0
ob_cylinder_023.location = (3.328, 1.055, -1.511)
ob_cylinder_023.rotation_euler = (-0.0, 1.571, 0.0)
ob_cylinder_023.scale = (0.5, 0.44, 1.65)
ob_cylinder_023.lineart.crease_threshold = 0.0
ob_cylinder_022.location = (3.328, 1.055, -2.499)
ob_cylinder_022.rotation_euler = (-0.0, 1.571, 0.0)
ob_cylinder_022.scale = (0.5, 0.44, 1.65)
ob_cylinder_022.lineart.crease_threshold = 0.0
ob_cylinder_021.location = (3.328, 1.055, -3.497)
ob_cylinder_021.rotation_euler = (-0.0, 1.571, 0.0)
ob_cylinder_021.scale = (0.5, 0.44, 1.65)
ob_cylinder_021.lineart.crease_threshold = 0.0
ob_cylinder_020.location = (3.328, 1.055, -4.496)
ob_cylinder_020.rotation_euler = (-0.0, 1.571, 0.0)
ob_cylinder_020.scale = (0.5, 0.44, 1.65)
ob_cylinder_020.lineart.crease_threshold = 0.0
ob_cylinder_019.location = (0.02584, 1.055, -4.496)
ob_cylinder_019.rotation_euler = (-0.0, 1.571, 0.0)
ob_cylinder_019.scale = (0.5, 0.44, 1.65)
ob_cylinder_019.lineart.crease_threshold = 0.0
ob_cylinder_018.location = (0.02584, 1.055, -3.497)
ob_cylinder_018.rotation_euler = (-0.0, 1.571, 0.0)
ob_cylinder_018.scale = (0.5, 0.44, 1.65)
ob_cylinder_018.lineart.crease_threshold = 0.0
ob_cylinder_017.location = (0.02584, 1.055, -2.499)
ob_cylinder_017.rotation_euler = (-0.0, 1.571, 0.0)
ob_cylinder_017.scale = (0.5, 0.44, 1.65)
ob_cylinder_017.lineart.crease_threshold = 0.0
ob_cylinder_016.location = (0.02584, 1.055, -1.511)
ob_cylinder_016.rotation_euler = (-0.0, 1.571, 0.0)
ob_cylinder_016.scale = (0.5, 0.44, 1.65)
ob_cylinder_016.lineart.crease_threshold = 0.0
ob_cylinder_015.location = (0.02584, 1.055, -0.4995)
ob_cylinder_015.rotation_euler = (-0.0, 1.571, 0.0)
ob_cylinder_015.scale = (0.5, 0.44, 1.65)
ob_cylinder_015.lineart.crease_threshold = 0.0
ob_cylinder_014.location = (0.02584, 1.055, 0.503)
ob_cylinder_014.rotation_euler = (-0.0, 1.571, 0.0)
ob_cylinder_014.scale = (0.5, 0.44, 1.65)
ob_cylinder_014.lineart.crease_threshold = 0.0
ob_cylinder_013.location = (0.02584, 1.055, 1.468)
ob_cylinder_013.rotation_euler = (-0.0, 1.571, 0.0)
ob_cylinder_013.scale = (0.5, 0.44, 1.65)
ob_cylinder_013.lineart.crease_threshold = 0.0
ob_cylinder_012.location = (0.02584, 1.055, 2.493)
ob_cylinder_012.rotation_euler = (-0.0, 1.571, 0.0)
ob_cylinder_012.scale = (0.5, 0.44, 1.65)
ob_cylinder_012.lineart.crease_threshold = 0.0
ob_cylinder_011.location = (0.02584, 1.055, 3.483)
ob_cylinder_011.rotation_euler = (-0.0, 1.571, 0.0)
ob_cylinder_011.scale = (0.5, 0.44, 1.65)
ob_cylinder_011.lineart.crease_threshold = 0.0
ob_cylinder_010.location = (0.02584, 1.055, 4.484)
ob_cylinder_010.rotation_euler = (-0.0, 1.571, 0.0)
ob_cylinder_010.scale = (0.5, 0.44, 1.65)
ob_cylinder_010.lineart.crease_threshold = 0.0
ob_cylinder_009.location = (-3.274, 1.055, 4.484)
ob_cylinder_009.rotation_euler = (-0.0, 1.571, 0.0)
ob_cylinder_009.scale = (0.5, 0.44, 1.65)
ob_cylinder_009.lineart.crease_threshold = 0.0
ob_cylinder_008.location = (-3.274, 1.055, 3.483)
ob_cylinder_008.rotation_euler = (-0.0, 1.571, 0.0)
ob_cylinder_008.scale = (0.5, 0.44, 1.65)
ob_cylinder_008.lineart.crease_threshold = 0.0
ob_cylinder_007.location = (-3.274, 1.055, 2.493)
ob_cylinder_007.rotation_euler = (-0.0, 1.571, 0.0)
ob_cylinder_007.scale = (0.5, 0.44, 1.65)
ob_cylinder_007.lineart.crease_threshold = 0.0
ob_cylinder_006.location = (-3.274, 1.055, 1.468)
ob_cylinder_006.rotation_euler = (-0.0, 1.571, 0.0)
ob_cylinder_006.scale = (0.5, 0.44, 1.65)
ob_cylinder_006.lineart.crease_threshold = 0.0
ob_cylinder_005.location = (-3.274, 1.055, 0.503)
ob_cylinder_005.rotation_euler = (-0.0, 1.571, 0.0)
ob_cylinder_005.scale = (0.5, 0.44, 1.65)
ob_cylinder_005.lineart.crease_threshold = 0.0
ob_cylinder_004.location = (-3.274, 1.055, -0.4995)
ob_cylinder_004.rotation_euler = (-0.0, 1.571, 0.0)
ob_cylinder_004.scale = (0.5, 0.44, 1.65)
ob_cylinder_004.lineart.crease_threshold = 0.0
ob_cylinder_003.location = (-3.274, 1.055, -1.511)
ob_cylinder_003.rotation_euler = (-0.0, 1.571, 0.0)
ob_cylinder_003.scale = (0.5, 0.44, 1.65)
ob_cylinder_003.lineart.crease_threshold = 0.0
ob_cylinder_002.location = (-3.274, 1.055, -2.499)
ob_cylinder_002.rotation_euler = (-0.0, 1.571, 0.0)
ob_cylinder_002.scale = (0.5, 0.44, 1.65)
ob_cylinder_002.lineart.crease_threshold = 0.0
ob_cylinder_001.location = (-3.274, 1.055, -3.497)
ob_cylinder_001.rotation_euler = (-0.0, 1.571, 0.0)
ob_cylinder_001.scale = (0.5, 0.44, 1.65)
ob_cylinder_001.lineart.crease_threshold = 0.0
ob_cylinder.location = (-3.274, 1.055, -4.496)
ob_cylinder.rotation_euler = (-0.0, 1.571, 0.0)
ob_cylinder.scale = (0.5, 0.44, 1.65)
ob_cylinder.lineart.crease_threshold = 0.0
ob_cube.location = (0.06373, 0.0, 0.0)
ob_cube.scale = (5.0, 0.25, 5.0)
ob_cube.lock_rotations_4d = False
ob_cube.empty_display_type = 'ARROWS'
ob_cube.lineart.crease_threshold = 0.0

# ---- collection membership
col_collection_1.objects.link(ob_cylinder_029)
col_collection_1.objects.link(ob_cylinder_028)
col_collection_1.objects.link(ob_cylinder_027)
col_collection_1.objects.link(ob_cylinder_026)
col_collection_1.objects.link(ob_cylinder_025)
col_collection_1.objects.link(ob_cylinder_024)
col_collection_1.objects.link(ob_cylinder_023)
col_collection_1.objects.link(ob_cylinder_022)
col_collection_1.objects.link(ob_cylinder_021)
col_collection_1.objects.link(ob_cylinder_020)
col_collection_1.objects.link(ob_cylinder_019)
col_collection_1.objects.link(ob_cylinder_018)
col_collection_1.objects.link(ob_cylinder_017)
col_collection_1.objects.link(ob_cylinder_016)
col_collection_1.objects.link(ob_cylinder_015)
col_collection_1.objects.link(ob_cylinder_014)
col_collection_1.objects.link(ob_cylinder_013)
col_collection_1.objects.link(ob_cylinder_012)
col_collection_1.objects.link(ob_cylinder_011)
col_collection_1.objects.link(ob_cylinder_010)
col_collection_1.objects.link(ob_cylinder_009)
col_collection_1.objects.link(ob_cylinder_008)
col_collection_1.objects.link(ob_cylinder_007)
col_collection_1.objects.link(ob_cylinder_006)
col_collection_1.objects.link(ob_cylinder_005)
col_collection_1.objects.link(ob_cylinder_004)
col_collection_1.objects.link(ob_cylinder_003)
col_collection_1.objects.link(ob_cylinder_002)
col_collection_1.objects.link(ob_cylinder_001)
col_collection_1.objects.link(ob_cylinder)
col_collection_1.objects.link(ob_cube)

# ---- scene / render settings (as saved in the file)
scene.frame_start = 1; scene.frame_end = 250; scene.frame_set(1)
scene.render.engine = 'BLENDER_EEVEE_NEXT'
scene.render.resolution_percentage = 50
scene.render.dither_intensity = 0.0
scene.cycles.use_denoising = False
scene.cycles.samples = 128
scene.cycles.sampling_pattern = 'TABULATED_SOBOL'
scene.cycles.light_sampling_threshold = 0.0
scene.cycles.use_adaptive_sampling = False
scene.cycles.use_light_tree = False
scene.cycles.blur_glossy = 0.0
scene.cycles.sample_clamp_indirect = 0.0
scene.view_settings.view_transform = 'Standard'
bpy.context.view_layer.update()

# ---- added for rendering (the .blend has no active camera and no usable light): camera, sun
cam_auto = bpy.data.cameras.new('AutoCamera')
cam_auto.lens = 50.0
cam_auto.sensor_width = 36.0
cam_auto.clip_end = 1000.0
ob_auto_camera = bpy.data.objects.new('AutoCamera', cam_auto)
scene.collection.objects.link(ob_auto_camera)
ob_auto_camera.location = (13.1779, -15.962, 10.4913)
ob_auto_camera.rotation_euler = (1.09748, -7.21219e-08, 0.694738)
scene.camera = ob_auto_camera
light_auto_sun = bpy.data.lights.new('AutoSun', 'SUN')
light_auto_sun.energy = 3.0
light_auto_sun.angle = 0.0523599
ob_auto_sun = bpy.data.objects.new('AutoSun', light_auto_sun)
scene.collection.objects.link(ob_auto_sun)
ob_auto_sun.rotation_euler = (0.872665, 0.174533, 0.523599)
bpy.context.view_layer.update()
